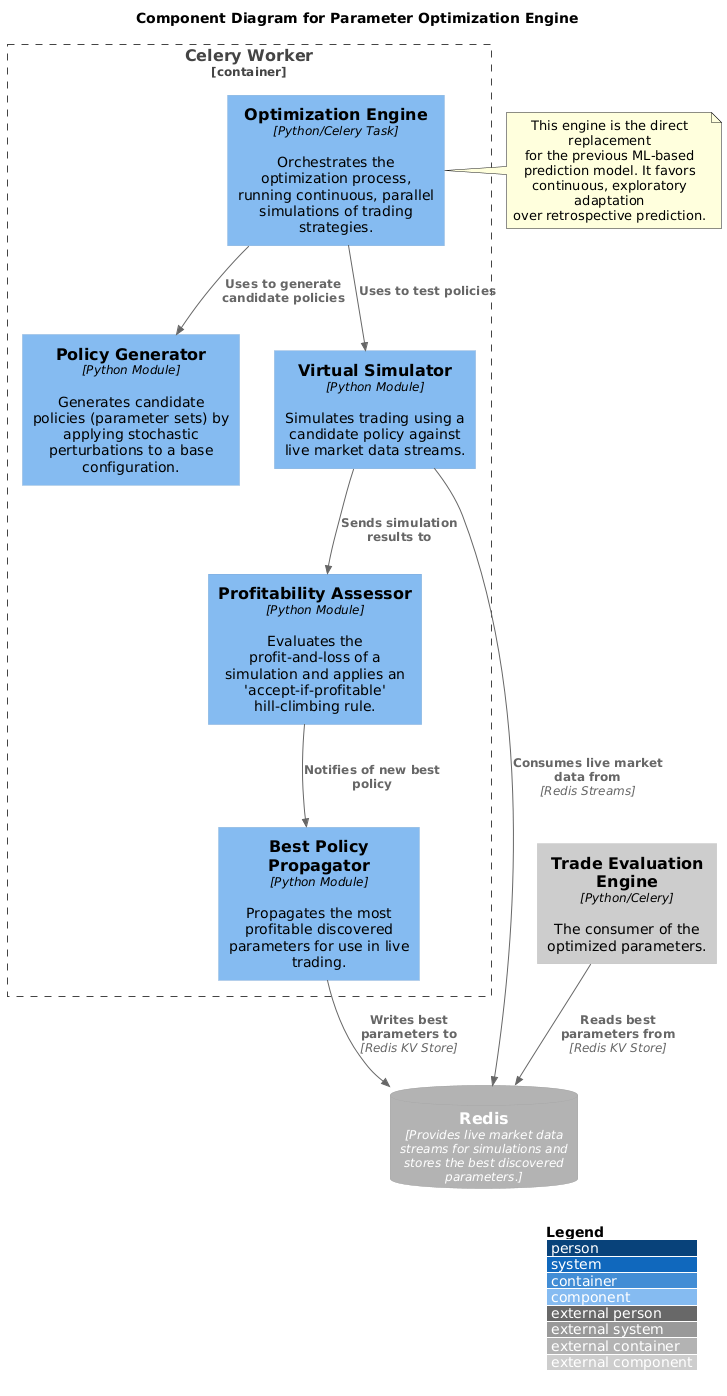

The diagram above was rendered by PlantUML. Its source (embedded in the PNG):
@startuml Parameter Optimization Engine Components

!include <C4/C4_Component.puml>

LAYOUT_WITH_LEGEND()
LAYOUT_TOP_DOWN()

title Component Diagram for Parameter Optimization Engine

Container_Boundary(celery_worker, "Celery Worker") {
    Component(optimization_engine, "Optimization Engine", "Python/Celery Task", "Orchestrates the optimization process, running continuous, parallel simulations of trading strategies.")
    Component(policy_generator, "Policy Generator", "Python Module", "Generates candidate policies (parameter sets) by applying stochastic perturbations to a base configuration.")
    Component(virtual_simulator, "Virtual Simulator", "Python Module", "Simulates trading using a candidate policy against live market data streams.")
    Component(profit_assessor, "Profitability Assessor", "Python Module", "Evaluates the profit-and-loss of a simulation and applies an 'accept-if-profitable' hill-climbing rule.")
    Component(best_policy_propagator, "Best Policy Propagator", "Python Module", "Propagates the most profitable discovered parameters for use in live trading.")

    Rel(optimization_engine, policy_generator, "Uses to generate candidate policies")
    Rel(optimization_engine, virtual_simulator, "Uses to test policies")
    Rel(virtual_simulator, profit_assessor, "Sends simulation results to")
    Rel(profit_assessor, best_policy_propagator, "Notifies of new best policy")
}

ContainerDb_Ext(redis, "Redis", "Provides live market data streams for simulations and stores the best discovered parameters.")
Component_Ext(trade_eval_engine, "Trade Evaluation Engine", "Python/Celery", "The consumer of the optimized parameters.")

Rel(virtual_simulator, redis, "Consumes live market data from", "Redis Streams")
Rel(best_policy_propagator, redis, "Writes best parameters to", "Redis KV Store")
Rel(trade_eval_engine, redis, "Reads best parameters from", "Redis KV Store")

note right of optimization_engine
  This engine is the direct replacement
  for the previous ML-based
  prediction model. It favors
  continuous, exploratory adaptation
  over retrospective prediction.
end note

@enduml